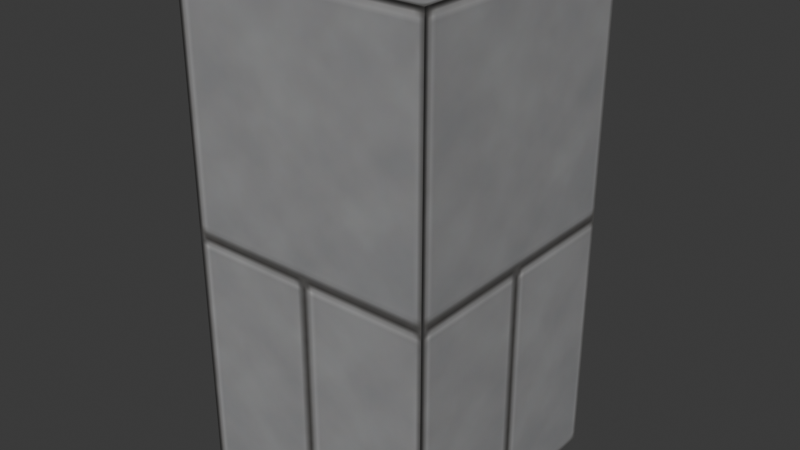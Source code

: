 # Source: GrayStoneBlock.blend  (saved by Blender 5.2.44; exported with 4.5.12 LTS)
import bpy
from mathutils import Matrix  # noqa: F401  (used for matrix-valued properties, if any)

bpy.ops.wm.read_factory_settings(use_empty=True)
scene = bpy.context.scene
scene.name = 'Scene'

# ---- collections
col_collection = bpy.data.collections.new('Collection'); scene.collection.children.link(col_collection)

# ---- images (referenced by path relative to the original .blend; pixels are not part of the script)
import os
ASSET_DIR = os.environ.get("B2B_ASSET_DIR", "")  # directory of the original .blend (textures are referenced by path, not embedded)
HERE = os.path.dirname(os.path.abspath(__file__))  # packed textures are extracted next to this script under _unpacked/

def load_image(name, relpath, width, height, colorspace="sRGB"):
    """Load a texture the original file referenced (path relative to the .blend, or extracted next to this script)."""
    p = next((c for c in (os.path.join(HERE, relpath), os.path.join(ASSET_DIR, relpath)) if relpath and os.path.exists(c)), "")
    if p:
        img = bpy.data.images.load(p, check_existing=True)
        img.name = name
    else:  # same state as the original file: an image datablock whose file is absent (Cycles renders it pink)
        img = bpy.data.images.new(name, width, height)
        img.source = "FILE"
        img.filepath = "//" + (relpath or name)
    img.colorspace_settings.name = colorspace
    return img
img_graystone_albedo_png = load_image('GrayStone_Albedo.png', '_unpacked/GrayStone_Albedo.9c0704e4.png', 128, 128, 'sRGB')

# ---- materials (node trees are filled in below, after node groups)
mat_graystone_rough = bpy.data.materials.new('GrayStone_Rough')

# ---- material node trees
mat_graystone_rough.use_nodes = True; mat_graystone_rough.node_tree.nodes.clear()
_N = mat_graystone_rough.node_tree.nodes; _L = mat_graystone_rough.node_tree.links
n0 = _N.new('ShaderNodeBsdfPrincipled'); n0.name = 'Principled BSDF'; n0.location = (-200, 100)
n0.inputs[2].default_value = 0.9
n0.inputs[10].default_value = 0.005
n1 = _N.new('ShaderNodeOutputMaterial'); n1.name = 'Material Output'; n1.location = (200, 100)
n2 = _N.new('ShaderNodeTexImage'); n2.name = 'Image Texture'; n2.location = (0, 0)
n2.image = img_graystone_albedo_png
_L.new(n0.outputs[0], n1.inputs[0])
_L.new(n2.outputs[0], n0.inputs[0])
n1.is_active_output = True

# ---- world
world_world = bpy.data.worlds.new('World'); scene.world = world_world
world_world.use_nodes = True; world_world.node_tree.nodes.clear()
_N = world_world.node_tree.nodes; _L = world_world.node_tree.links
n0 = _N.new('ShaderNodeOutputWorld'); n0.name = 'World Output'; n0.location = (200, 100)
n1 = _N.new('ShaderNodeBackground'); n1.name = 'Background'; n1.location = (-200, 100)
n1.inputs[0].default_value = (0.05088, 0.05088, 0.05088, 1.0)
_L.new(n1.outputs[0], n0.inputs[0])
n0.is_active_output = True
world_world.color = (0.05088, 0.05088, 0.05088)
world_world.sun_shadow_jitter_overblur = 0.0

# ---- meshes
me_graystoneblock_mesh = bpy.data.meshes.new('GrayStoneBlock_Mesh')
me_graystoneblock_mesh.from_pydata([(-0.25, -0.25, 0.0), (-0.25, -0.25, 1.0), (-0.25, 0.25, 0.0), (-0.25, 0.25, 1.0), (0.25, -0.25, 0.0), (0.25, -0.25, 1.0), (0.25, 0.25, 0.0), (0.25, 0.25, 1.0)], [], [(0, 1, 3, 2), (2, 3, 7, 6), (6, 7, 5, 4), (4, 5, 1, 0), (2, 6, 4, 0), (7, 3, 1, 5)])
_uv = me_graystoneblock_mesh.uv_layers.new(name='UVMap')
_uv.uv.foreach_set('vector', [0.498, 0.002, 0.498, 0.998, 0.002, 0.998, 0.002, 0.002, 0.498, 0.002, 0.498, 0.998, 0.002, 0.998, 0.002, 0.002, 0.498, 0.002, 0.498, 0.998, 0.002, 0.998, 0.002, 0.002, 0.498, 0.002, 0.498, 0.998, 0.002, 0.998, 0.002, 0.002, 0.502, 0.498, 0.998, 0.498, 0.998, 0.002, 0.502, 0.002, 0.498, 0.498, 0.002, 0.498, 0.002, 0.002, 0.498, 0.002])
me_graystoneblock_mesh.materials.append(mat_graystone_rough)
me_graystoneblock_mesh.update()

# ---- objects
ob_graystoneblock = bpy.data.objects.new('GrayStoneBlock', me_graystoneblock_mesh)

# ---- transforms, parenting, visibility, modifiers, constraints
ob_graystoneblock.location = (0.0, 0.0, 0.0)

# ---- collection membership
col_collection.objects.link(ob_graystoneblock)

# ---- scene / render settings (as saved in the file)
scene.frame_start = 1; scene.frame_end = 250; scene.frame_set(1)
scene.render.engine = 'BLENDER_EEVEE_NEXT'
scene.render.bake_bias = 0.0
scene.render.bake_samples = 0
scene.render.compositor_device = 'GPU'
scene.eevee.use_volume_custom_range = False
scene.eevee.fast_gi_thickness_near = 0.1
scene.eevee.fast_gi_thickness_far = 0.0
scene.eevee.ray_tracing_options.screen_trace_thickness = 0.1
bpy.context.view_layer.update()

# ---- added for rendering (the .blend has no active camera and no usable light): camera, sun
cam_auto = bpy.data.cameras.new('AutoCamera')
cam_auto.lens = 50.0
cam_auto.sensor_width = 36.0
cam_auto.clip_end = 1000.0
ob_auto_camera = bpy.data.objects.new('AutoCamera', cam_auto)
scene.collection.objects.link(ob_auto_camera)
ob_auto_camera.location = (1.13316, -1.3598, 1.40653)
ob_auto_camera.rotation_euler = (1.09748, -7.21219e-08, 0.694738)
scene.camera = ob_auto_camera
light_auto_sun = bpy.data.lights.new('AutoSun', 'SUN')
light_auto_sun.energy = 3.0
light_auto_sun.angle = 0.0523599
ob_auto_sun = bpy.data.objects.new('AutoSun', light_auto_sun)
scene.collection.objects.link(ob_auto_sun)
ob_auto_sun.rotation_euler = (0.872665, 0.174533, 0.523599)
bpy.context.view_layer.update()
